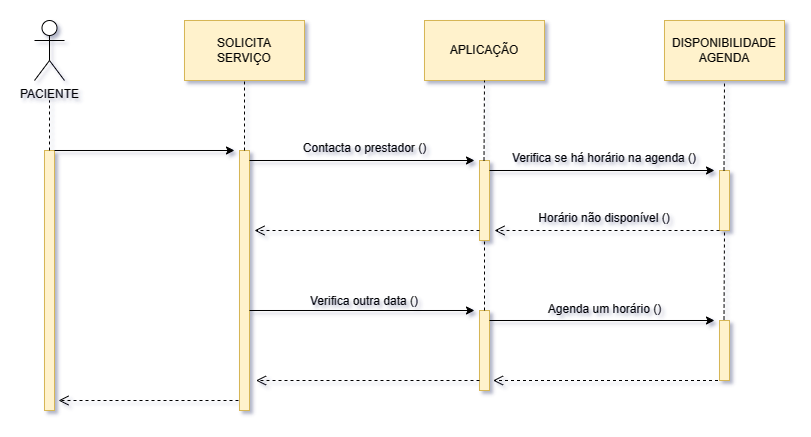

The diagram above was exported from draw.io. Its source (the exported page's mxGraphModel, read from the mxfile embedded in the PNG):
<mxGraphModel dx="1050" dy="572" grid="1" gridSize="10" guides="1" tooltips="1" connect="1" arrows="1" fold="1" page="1" pageScale="1" pageWidth="827" pageHeight="1169" background="none" math="0" shadow="1">
  <root>
    <mxCell id="0" />
    <mxCell id="1" parent="0" />
    <mxCell id="zb6JNduP42O1QqAizeWz-1" value="PACIENTE" style="shape=umlActor;verticalLabelPosition=bottom;verticalAlign=top;html=1;outlineConnect=0;" parent="1" vertex="1">
      <mxGeometry x="50" y="70" width="30" height="60" as="geometry" />
    </mxCell>
    <mxCell id="zb6JNduP42O1QqAizeWz-4" value="" style="html=1;points=[[0,0,0,0,5],[0,1,0,0,-5],[1,0,0,0,5],[1,1,0,0,-5]];perimeter=orthogonalPerimeter;outlineConnect=0;targetShapes=umlLifeline;portConstraint=eastwest;newEdgeStyle={&quot;curved&quot;:0,&quot;rounded&quot;:0};fillColor=#fff2cc;strokeColor=#d6b656;" parent="1" vertex="1">
      <mxGeometry x="60" y="200" width="10" height="260" as="geometry" />
    </mxCell>
    <mxCell id="zb6JNduP42O1QqAizeWz-5" value="SOLICITA &lt;br&gt;SERVIÇO" style="rounded=0;whiteSpace=wrap;html=1;fillColor=#fff2cc;strokeColor=#d6b656;" parent="1" vertex="1">
      <mxGeometry x="200" y="70" width="120" height="60" as="geometry" />
    </mxCell>
    <mxCell id="zb6JNduP42O1QqAizeWz-6" value="APLICAÇÃO" style="rounded=0;whiteSpace=wrap;html=1;fillColor=#fff2cc;strokeColor=#d6b656;" parent="1" vertex="1">
      <mxGeometry x="440" y="70" width="120" height="60" as="geometry" />
    </mxCell>
    <mxCell id="zb6JNduP42O1QqAizeWz-9" value="" style="endArrow=none;dashed=1;html=1;rounded=0;" parent="1" source="zb6JNduP42O1QqAizeWz-4" edge="1">
      <mxGeometry width="50" height="50" relative="1" as="geometry">
        <mxPoint x="390" y="320" as="sourcePoint" />
        <mxPoint x="65" y="150" as="targetPoint" />
      </mxGeometry>
    </mxCell>
    <mxCell id="zb6JNduP42O1QqAizeWz-10" value="" style="html=1;points=[[0,0,0,0,5],[0,1,0,0,-5],[1,0,0,0,5],[1,1,0,0,-5]];perimeter=orthogonalPerimeter;outlineConnect=0;targetShapes=umlLifeline;portConstraint=eastwest;newEdgeStyle={&quot;curved&quot;:0,&quot;rounded&quot;:0};fillColor=#fff2cc;strokeColor=#d6b656;" parent="1" vertex="1">
      <mxGeometry x="255" y="200" width="10" height="260" as="geometry" />
    </mxCell>
    <mxCell id="zb6JNduP42O1QqAizeWz-11" value="" style="endArrow=none;dashed=1;html=1;rounded=0;entryX=0.5;entryY=1;entryDx=0;entryDy=0;" parent="1" source="zb6JNduP42O1QqAizeWz-10" target="zb6JNduP42O1QqAizeWz-5" edge="1">
      <mxGeometry width="50" height="50" relative="1" as="geometry">
        <mxPoint x="585" y="320" as="sourcePoint" />
        <mxPoint x="260" y="150" as="targetPoint" />
      </mxGeometry>
    </mxCell>
    <mxCell id="zb6JNduP42O1QqAizeWz-12" value="" style="endArrow=classic;html=1;rounded=0;" parent="1" source="zb6JNduP42O1QqAizeWz-4" edge="1">
      <mxGeometry width="50" height="50" relative="1" as="geometry">
        <mxPoint x="390" y="320" as="sourcePoint" />
        <mxPoint x="250" y="200" as="targetPoint" />
      </mxGeometry>
    </mxCell>
    <mxCell id="zb6JNduP42O1QqAizeWz-15" value="" style="endArrow=classic;html=1;rounded=0;exitX=1;exitY=0;exitDx=0;exitDy=5;exitPerimeter=0;" parent="1" edge="1">
      <mxGeometry width="50" height="50" relative="1" as="geometry">
        <mxPoint x="265" y="210" as="sourcePoint" />
        <mxPoint x="490" y="210" as="targetPoint" />
      </mxGeometry>
    </mxCell>
    <mxCell id="zb6JNduP42O1QqAizeWz-16" value="" style="html=1;points=[[0,0,0,0,5],[0,1,0,0,-5],[1,0,0,0,5],[1,1,0,0,-5]];perimeter=orthogonalPerimeter;outlineConnect=0;targetShapes=umlLifeline;portConstraint=eastwest;newEdgeStyle={&quot;curved&quot;:0,&quot;rounded&quot;:0};fillColor=#fff2cc;strokeColor=#d6b656;" parent="1" vertex="1">
      <mxGeometry x="495" y="210" width="10" height="80" as="geometry" />
    </mxCell>
    <mxCell id="zb6JNduP42O1QqAizeWz-17" value="" style="html=1;points=[[0,0,0,0,5],[0,1,0,0,-5],[1,0,0,0,5],[1,1,0,0,-5]];perimeter=orthogonalPerimeter;outlineConnect=0;targetShapes=umlLifeline;portConstraint=eastwest;newEdgeStyle={&quot;curved&quot;:0,&quot;rounded&quot;:0};fillColor=#fff2cc;strokeColor=#d6b656;" parent="1" vertex="1">
      <mxGeometry x="495" y="360" width="10" height="80" as="geometry" />
    </mxCell>
    <mxCell id="zb6JNduP42O1QqAizeWz-18" value="" style="html=1;points=[[0,0,0,0,5],[0,1,0,0,-5],[1,0,0,0,5],[1,1,0,0,-5]];perimeter=orthogonalPerimeter;outlineConnect=0;targetShapes=umlLifeline;portConstraint=eastwest;newEdgeStyle={&quot;curved&quot;:0,&quot;rounded&quot;:0};fillColor=#fff2cc;strokeColor=#d6b656;" parent="1" vertex="1">
      <mxGeometry x="735" y="220" width="10" height="60" as="geometry" />
    </mxCell>
    <mxCell id="zb6JNduP42O1QqAizeWz-19" value="" style="html=1;points=[[0,0,0,0,5],[0,1,0,0,-5],[1,0,0,0,5],[1,1,0,0,-5]];perimeter=orthogonalPerimeter;outlineConnect=0;targetShapes=umlLifeline;portConstraint=eastwest;newEdgeStyle={&quot;curved&quot;:0,&quot;rounded&quot;:0};fillColor=#fff2cc;strokeColor=#d6b656;" parent="1" vertex="1">
      <mxGeometry x="735" y="370" width="10" height="60" as="geometry" />
    </mxCell>
    <mxCell id="zb6JNduP42O1QqAizeWz-20" value="" style="endArrow=classic;html=1;rounded=0;exitX=1;exitY=0;exitDx=0;exitDy=5;exitPerimeter=0;" parent="1" edge="1">
      <mxGeometry width="50" height="50" relative="1" as="geometry">
        <mxPoint x="505" y="220" as="sourcePoint" />
        <mxPoint x="730" y="220" as="targetPoint" />
      </mxGeometry>
    </mxCell>
    <mxCell id="zb6JNduP42O1QqAizeWz-21" value="" style="endArrow=classic;html=1;rounded=0;exitX=1;exitY=0;exitDx=0;exitDy=5;exitPerimeter=0;" parent="1" edge="1">
      <mxGeometry width="50" height="50" relative="1" as="geometry">
        <mxPoint x="505" y="370" as="sourcePoint" />
        <mxPoint x="730" y="370" as="targetPoint" />
      </mxGeometry>
    </mxCell>
    <mxCell id="zb6JNduP42O1QqAizeWz-22" value="" style="html=1;verticalAlign=bottom;endArrow=open;dashed=1;endSize=8;curved=0;rounded=0;" parent="1" edge="1">
      <mxGeometry x="0.0222" relative="1" as="geometry">
        <mxPoint x="735" y="280" as="sourcePoint" />
        <mxPoint x="510" y="280" as="targetPoint" />
        <mxPoint as="offset" />
      </mxGeometry>
    </mxCell>
    <mxCell id="zb6JNduP42O1QqAizeWz-23" value="Horário não disponível ()" style="text;html=1;strokeColor=none;fillColor=none;align=center;verticalAlign=middle;whiteSpace=wrap;rounded=0;" parent="1" vertex="1">
      <mxGeometry x="545" y="253" width="150" height="30" as="geometry" />
    </mxCell>
    <mxCell id="zb6JNduP42O1QqAizeWz-24" value="Contacta o prestador ()" style="text;html=1;strokeColor=none;fillColor=none;align=center;verticalAlign=middle;whiteSpace=wrap;rounded=0;" parent="1" vertex="1">
      <mxGeometry x="300" y="183" width="161" height="30" as="geometry" />
    </mxCell>
    <mxCell id="zb6JNduP42O1QqAizeWz-25" value="Verifica se há horário na agenda ()" style="text;html=1;strokeColor=none;fillColor=none;align=center;verticalAlign=middle;whiteSpace=wrap;rounded=0;" parent="1" vertex="1">
      <mxGeometry x="510" y="193" width="220" height="30" as="geometry" />
    </mxCell>
    <mxCell id="zb6JNduP42O1QqAizeWz-26" value="" style="html=1;verticalAlign=bottom;endArrow=open;dashed=1;endSize=8;curved=0;rounded=0;" parent="1" source="zb6JNduP42O1QqAizeWz-16" edge="1">
      <mxGeometry x="0.0222" relative="1" as="geometry">
        <mxPoint x="490" y="280" as="sourcePoint" />
        <mxPoint x="270" y="280" as="targetPoint" />
        <mxPoint as="offset" />
      </mxGeometry>
    </mxCell>
    <mxCell id="zb6JNduP42O1QqAizeWz-27" value="" style="endArrow=classic;html=1;rounded=0;exitX=1;exitY=0;exitDx=0;exitDy=5;exitPerimeter=0;" parent="1" edge="1">
      <mxGeometry width="50" height="50" relative="1" as="geometry">
        <mxPoint x="265" y="360" as="sourcePoint" />
        <mxPoint x="490" y="360" as="targetPoint" />
      </mxGeometry>
    </mxCell>
    <mxCell id="zb6JNduP42O1QqAizeWz-28" value="Verifica outra data ()" style="text;html=1;strokeColor=none;fillColor=none;align=center;verticalAlign=middle;whiteSpace=wrap;rounded=0;" parent="1" vertex="1">
      <mxGeometry x="300" y="336" width="160" height="30" as="geometry" />
    </mxCell>
    <mxCell id="zb6JNduP42O1QqAizeWz-29" value="Agenda um horário ()" style="text;html=1;strokeColor=none;fillColor=none;align=center;verticalAlign=middle;whiteSpace=wrap;rounded=0;" parent="1" vertex="1">
      <mxGeometry x="522.75" y="344" width="194.5" height="30" as="geometry" />
    </mxCell>
    <mxCell id="zb6JNduP42O1QqAizeWz-30" value="" style="html=1;verticalAlign=bottom;endArrow=open;dashed=1;endSize=8;curved=0;rounded=0;" parent="1" edge="1">
      <mxGeometry x="0.0222" relative="1" as="geometry">
        <mxPoint x="733.5" y="430" as="sourcePoint" />
        <mxPoint x="508.5" y="430" as="targetPoint" />
        <mxPoint as="offset" />
      </mxGeometry>
    </mxCell>
    <mxCell id="zb6JNduP42O1QqAizeWz-31" value="" style="html=1;verticalAlign=bottom;endArrow=open;dashed=1;endSize=8;curved=0;rounded=0;" parent="1" source="zb6JNduP42O1QqAizeWz-17" edge="1">
      <mxGeometry x="0.0222" relative="1" as="geometry">
        <mxPoint x="490" y="430" as="sourcePoint" />
        <mxPoint x="271.5" y="430" as="targetPoint" />
        <mxPoint as="offset" />
      </mxGeometry>
    </mxCell>
    <mxCell id="zb6JNduP42O1QqAizeWz-32" value="" style="html=1;verticalAlign=bottom;endArrow=open;dashed=1;endSize=8;curved=0;rounded=0;" parent="1" edge="1">
      <mxGeometry x="0.0222" relative="1" as="geometry">
        <mxPoint x="254" y="450" as="sourcePoint" />
        <mxPoint x="74" y="450" as="targetPoint" />
        <mxPoint as="offset" />
      </mxGeometry>
    </mxCell>
    <mxCell id="zb6JNduP42O1QqAizeWz-33" value="" style="endArrow=none;dashed=1;html=1;rounded=0;entryX=0.5;entryY=1;entryDx=0;entryDy=0;" parent="1" edge="1" target="8haQpQ4jq9oskk-dnKnY-1">
      <mxGeometry width="50" height="50" relative="1" as="geometry">
        <mxPoint x="739.5" y="220" as="sourcePoint" />
        <mxPoint x="740" y="150" as="targetPoint" />
      </mxGeometry>
    </mxCell>
    <mxCell id="zb6JNduP42O1QqAizeWz-34" value="" style="endArrow=none;dashed=1;html=1;rounded=0;entryX=0.5;entryY=1;entryDx=0;entryDy=0;entryPerimeter=0;" parent="1" target="zb6JNduP42O1QqAizeWz-6" edge="1">
      <mxGeometry width="50" height="50" relative="1" as="geometry">
        <mxPoint x="499.5" y="210" as="sourcePoint" />
        <mxPoint x="499.5" y="140" as="targetPoint" />
      </mxGeometry>
    </mxCell>
    <mxCell id="zb6JNduP42O1QqAizeWz-35" value="" style="endArrow=none;dashed=1;html=1;rounded=0;entryX=0.5;entryY=1;entryDx=0;entryDy=0;" parent="1" edge="1">
      <mxGeometry width="50" height="50" relative="1" as="geometry">
        <mxPoint x="739.5" y="369" as="sourcePoint" />
        <mxPoint x="740" y="279" as="targetPoint" />
      </mxGeometry>
    </mxCell>
    <mxCell id="zb6JNduP42O1QqAizeWz-36" value="" style="endArrow=none;dashed=1;html=1;rounded=0;entryX=0.5;entryY=1;entryDx=0;entryDy=0;" parent="1" edge="1">
      <mxGeometry width="50" height="50" relative="1" as="geometry">
        <mxPoint x="500" y="360" as="sourcePoint" />
        <mxPoint x="500" y="289" as="targetPoint" />
      </mxGeometry>
    </mxCell>
    <mxCell id="8haQpQ4jq9oskk-dnKnY-1" value="DISPONIBILIDADE&lt;br&gt;AGENDA" style="rounded=0;whiteSpace=wrap;html=1;fillColor=#fff2cc;strokeColor=#d6b656;" vertex="1" parent="1">
      <mxGeometry x="680" y="70" width="120" height="60" as="geometry" />
    </mxCell>
  </root>
</mxGraphModel>